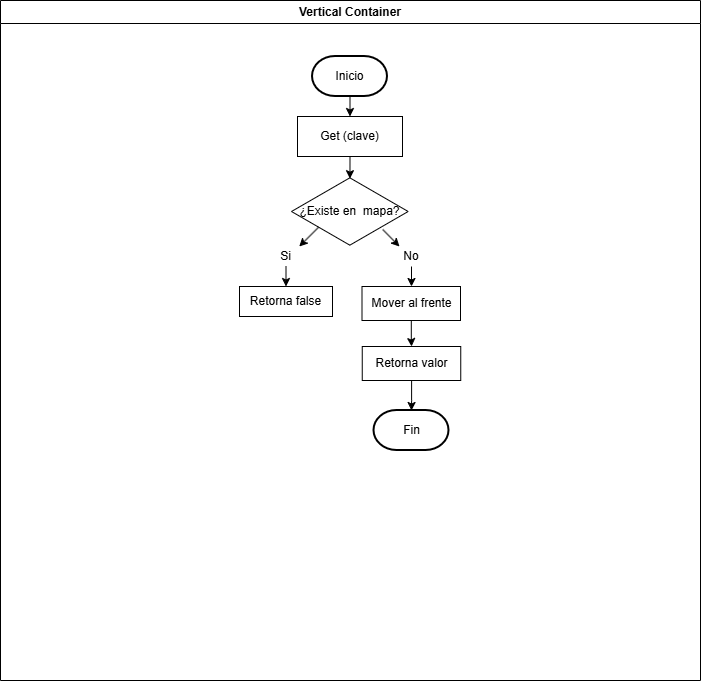

The diagram above was exported from draw.io. Its source (the exported page's mxGraphModel, read from the mxfile embedded in the PNG):
<mxGraphModel dx="1030" dy="608" grid="1" gridSize="10" guides="1" tooltips="1" connect="1" arrows="1" fold="1" page="1" pageScale="1" pageWidth="1169" pageHeight="827" background="#FFFFFF" math="0" shadow="0">
  <root>
    <mxCell id="0" />
    <mxCell id="1" parent="0" />
    <mxCell id="815QR1lGmDeTc2lF2vaK-45" parent="1" style="swimlane;whiteSpace=wrap;html=1;gradientColor=none;fillColor=light-dark(#FFFFFF,#000000);" value="Vertical Container" vertex="1">
      <mxGeometry height="680" width="700" x="280" y="20" as="geometry" />
    </mxCell>
    <mxCell id="815QR1lGmDeTc2lF2vaK-2" edge="1" parent="815QR1lGmDeTc2lF2vaK-45" source="815QR1lGmDeTc2lF2vaK-3" style="endArrow=classic;html=1;rounded=0;entryX=0.5;entryY=0;entryDx=0;entryDy=0;exitX=0.5;exitY=1;exitDx=0;exitDy=0;exitPerimeter=0;" target="815QR1lGmDeTc2lF2vaK-4" value="">
      <mxGeometry height="50" relative="1" width="50" as="geometry">
        <mxPoint x="349" y="96" as="sourcePoint" />
        <mxPoint x="349" y="126" as="targetPoint" />
      </mxGeometry>
    </mxCell>
    <mxCell id="815QR1lGmDeTc2lF2vaK-3" parent="815QR1lGmDeTc2lF2vaK-45" style="strokeWidth=2;html=1;shape=mxgraph.flowchart.terminator;whiteSpace=wrap;" value="Inicio" vertex="1">
      <mxGeometry height="40" width="75" x="312" y="56" as="geometry" />
    </mxCell>
    <mxCell id="815QR1lGmDeTc2lF2vaK-4" parent="815QR1lGmDeTc2lF2vaK-45" style="rounded=0;whiteSpace=wrap;html=1;" value="Get (clave)" vertex="1">
      <mxGeometry height="40" width="105" x="297" y="116" as="geometry" />
    </mxCell>
    <mxCell id="815QR1lGmDeTc2lF2vaK-5" edge="1" parent="815QR1lGmDeTc2lF2vaK-45" source="815QR1lGmDeTc2lF2vaK-4" style="endArrow=classic;html=1;rounded=0;exitX=0.5;exitY=1;exitDx=0;exitDy=0;entryX=0.501;entryY=0.031;entryDx=0;entryDy=0;entryPerimeter=0;" target="815QR1lGmDeTc2lF2vaK-6" value="">
      <mxGeometry height="50" relative="1" width="50" as="geometry">
        <mxPoint x="349" y="156" as="sourcePoint" />
        <mxPoint x="350" y="189" as="targetPoint" />
      </mxGeometry>
    </mxCell>
    <mxCell id="815QR1lGmDeTc2lF2vaK-6" parent="815QR1lGmDeTc2lF2vaK-45" style="html=1;whiteSpace=wrap;aspect=fixed;shape=isoRectangle;" value="¿Existe en&amp;nbsp; mapa?" vertex="1">
      <mxGeometry height="70" width="116.67" x="291" y="176" as="geometry" />
    </mxCell>
    <mxCell id="815QR1lGmDeTc2lF2vaK-10" edge="1" parent="815QR1lGmDeTc2lF2vaK-45" source="815QR1lGmDeTc2lF2vaK-6" style="endArrow=classic;html=1;rounded=0;exitX=0.782;exitY=0.757;exitDx=0;exitDy=0;exitPerimeter=0;entryX=0.25;entryY=0;entryDx=0;entryDy=0;" target="815QR1lGmDeTc2lF2vaK-11" value="">
      <mxGeometry height="50" relative="1" width="50" as="geometry">
        <mxPoint x="378.15248999999994" y="237.37" as="sourcePoint" />
        <mxPoint x="395" y="262" as="targetPoint" />
      </mxGeometry>
    </mxCell>
    <mxCell id="815QR1lGmDeTc2lF2vaK-49" edge="1" parent="815QR1lGmDeTc2lF2vaK-45" source="815QR1lGmDeTc2lF2vaK-11" style="edgeStyle=orthogonalEdgeStyle;rounded=0;orthogonalLoop=1;jettySize=auto;html=1;" target="815QR1lGmDeTc2lF2vaK-48" value="">
      <mxGeometry relative="1" as="geometry" />
    </mxCell>
    <mxCell id="815QR1lGmDeTc2lF2vaK-11" parent="815QR1lGmDeTc2lF2vaK-45" style="text;html=1;whiteSpace=wrap;strokeColor=none;fillColor=none;align=center;verticalAlign=middle;rounded=0;" value="No" vertex="1">
      <mxGeometry height="20" width="48" x="387" y="246" as="geometry" />
    </mxCell>
    <mxCell id="815QR1lGmDeTc2lF2vaK-12" parent="815QR1lGmDeTc2lF2vaK-45" style="text;html=1;whiteSpace=wrap;strokeColor=none;fillColor=none;align=center;verticalAlign=middle;rounded=0;" value="Si" vertex="1">
      <mxGeometry height="20" width="53" x="259" y="246" as="geometry" />
    </mxCell>
    <mxCell id="815QR1lGmDeTc2lF2vaK-14" edge="1" parent="815QR1lGmDeTc2lF2vaK-45" source="815QR1lGmDeTc2lF2vaK-6" style="endArrow=classic;html=1;rounded=0;exitX=0.233;exitY=0.723;exitDx=0;exitDy=0;exitPerimeter=0;entryX=0.75;entryY=0;entryDx=0;entryDy=0;" target="815QR1lGmDeTc2lF2vaK-12" value="">
      <mxGeometry height="50" relative="1" width="50" as="geometry">
        <mxPoint x="315" y="146" as="sourcePoint" />
        <mxPoint x="297" y="266" as="targetPoint" />
      </mxGeometry>
    </mxCell>
    <mxCell id="815QR1lGmDeTc2lF2vaK-15" parent="815QR1lGmDeTc2lF2vaK-45" style="rounded=0;whiteSpace=wrap;html=1;" value="Retorna false" vertex="1">
      <mxGeometry height="30" width="93" x="239" y="286" as="geometry" />
    </mxCell>
    <mxCell id="815QR1lGmDeTc2lF2vaK-17" edge="1" parent="815QR1lGmDeTc2lF2vaK-45" source="815QR1lGmDeTc2lF2vaK-12" style="endArrow=classic;html=1;rounded=0;exitX=0.5;exitY=1;exitDx=0;exitDy=0;" target="815QR1lGmDeTc2lF2vaK-15" value="">
      <mxGeometry height="50" relative="1" width="50" as="geometry">
        <mxPoint x="315" y="346" as="sourcePoint" />
        <mxPoint x="365" y="296" as="targetPoint" />
      </mxGeometry>
    </mxCell>
    <mxCell id="815QR1lGmDeTc2lF2vaK-43" parent="815QR1lGmDeTc2lF2vaK-45" style="strokeWidth=2;html=1;shape=mxgraph.flowchart.terminator;whiteSpace=wrap;" value="Fin" vertex="1">
      <mxGeometry height="40" width="75" x="373.5" y="410" as="geometry" />
    </mxCell>
    <mxCell id="815QR1lGmDeTc2lF2vaK-51" edge="1" parent="815QR1lGmDeTc2lF2vaK-45" source="815QR1lGmDeTc2lF2vaK-48" style="edgeStyle=orthogonalEdgeStyle;rounded=0;orthogonalLoop=1;jettySize=auto;html=1;" target="815QR1lGmDeTc2lF2vaK-50" value="">
      <mxGeometry relative="1" as="geometry" />
    </mxCell>
    <mxCell id="815QR1lGmDeTc2lF2vaK-48" parent="815QR1lGmDeTc2lF2vaK-45" style="whiteSpace=wrap;html=1;" value="Mover al frente" vertex="1">
      <mxGeometry height="34" width="98.5" x="361.5" y="286" as="geometry" />
    </mxCell>
    <mxCell id="815QR1lGmDeTc2lF2vaK-53" edge="1" parent="815QR1lGmDeTc2lF2vaK-45" source="815QR1lGmDeTc2lF2vaK-50" style="edgeStyle=orthogonalEdgeStyle;rounded=0;orthogonalLoop=1;jettySize=auto;html=1;" target="815QR1lGmDeTc2lF2vaK-43" value="">
      <mxGeometry relative="1" as="geometry" />
    </mxCell>
    <mxCell id="815QR1lGmDeTc2lF2vaK-50" parent="815QR1lGmDeTc2lF2vaK-45" style="whiteSpace=wrap;html=1;" value="Retorna valor" vertex="1">
      <mxGeometry height="34" width="98.5" x="361.75" y="346" as="geometry" />
    </mxCell>
  </root>
</mxGraphModel>